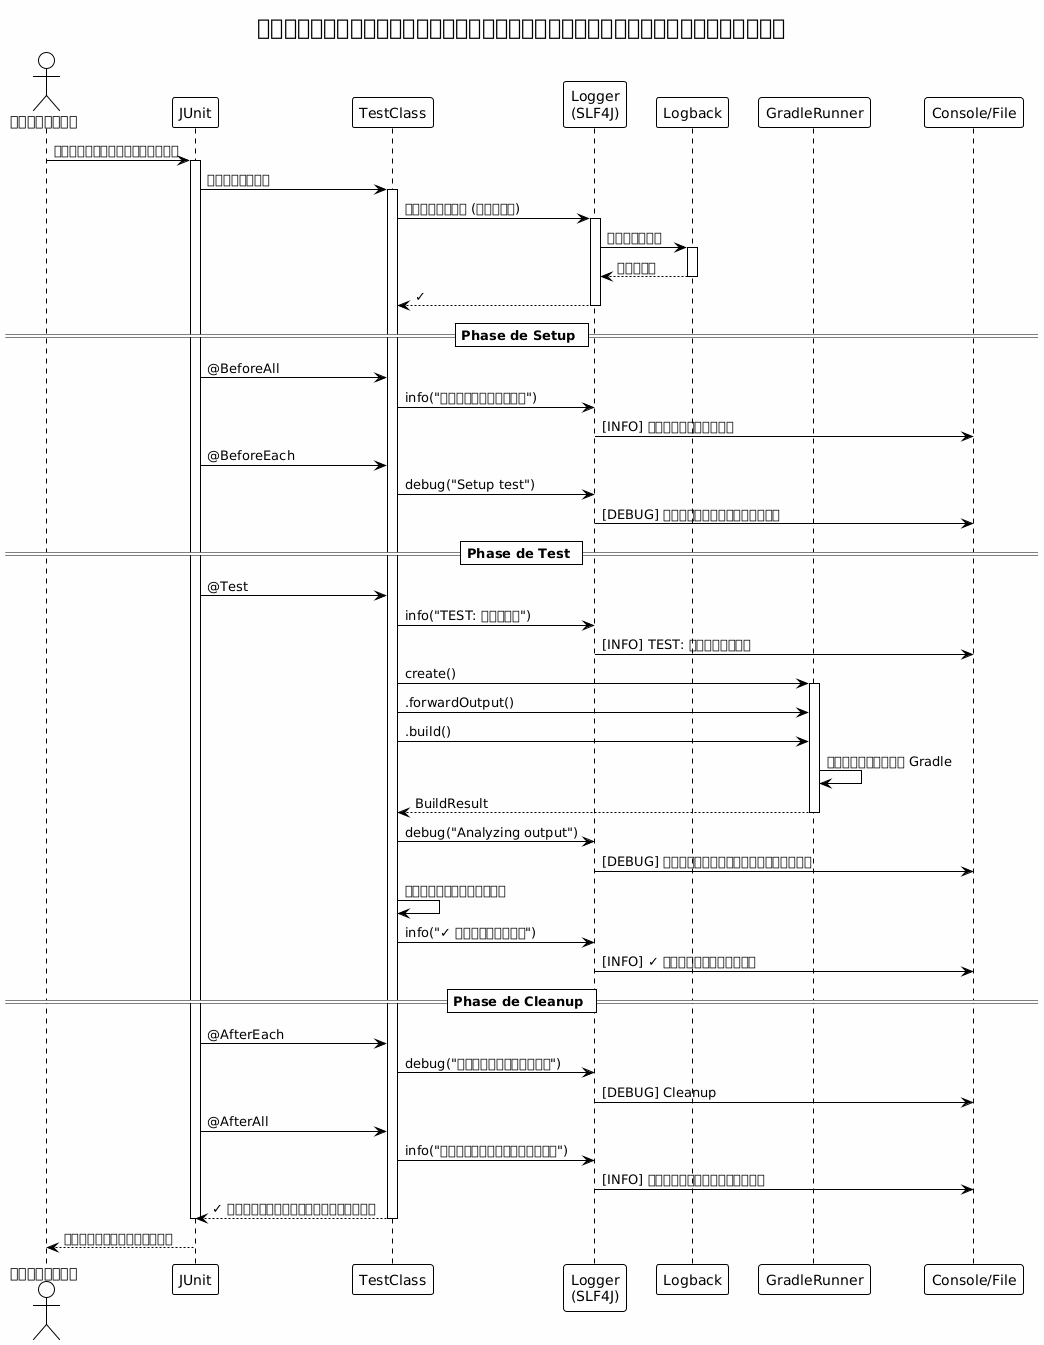

The diagram above was rendered by PlantUML. Its source (embedded in the PNG):
@startuml







<style>
  root {
    BackgroundColor white
    FontColor black
    FontName Verdana
    HyperLinkColor blue
    LineColor black
    LineThickness 1
    Margin 5
  }
  document {
    caption {
      LineThickness 0
    }
    footer {
      LineThickness 0
    }
    header {
      LineThickness 0
    }
    title {
      FontSize 22
      LineThickness 0
    }
  }
  node {
    MaximumWidth 300
  }
</style>

skinparam ArrowLollipopColor black
skinparam BackgroundColor white
skinparam DefaultFontName Verdana
skinparam DefaultMonospacedFontName Courier
skinparam LifelineStrategy nosolid
skinparam ParticipantPadding 10
skinparam SequenceLifeLineBorderColor black
skinparam Shadowing false
skinparam UseBetaStyle true

skinparam Activity {
  BackgroundColor white
  BarColor black
  BorderColor black
  FontColor black
  FontName Verdana
}
skinparam Boundary {
  FontColor black
}
skinparam Box {
  Padding 5
}
skinparam CircledCharacter {
  FontColor black
  FontName Courier
  Radius 9
}
skinparam Class {
  BackgroundColor white
  BorderColor black
  FontColor black
  FontName Verdana
}
skinparam ClassAttribute {
  FontColor black
  FontName Verdana
}
skinparam ClassStereotype {
  FontColor black
  FontName Verdana
}
skinparam Footer {
  FontColor black
  FontName Verdana
}
skinparam Header {
  FontColor black
  FontName Verdana
}
skinparam Hyperlink {
  Color blue
}
skinparam IconPackage {
  Color black
  BackgroundColor white
}
skinparam IconPrivate {
  Color black
  BackgroundColor white
}
skinparam IconProtected {
  Color black
  BackgroundColor white
}
skinparam IconPublic {
  Color black
  BackgroundColor white
}
skinparam Note {
  FontColor black
  FontName Verdana
}
skinparam Object {
  BorderColor black
}
skinparam Package {
  BorderColor black
  FontColor black
  FontName Verdana
}
skinparam State {
  BackgroundColor white
  BorderColor black
}
skinparam StereotypeA {
  BackgroundColor white
  BorderColor black
}
skinparam StereotypeC {
  BackgroundColor white
  BorderColor black
}
skinparam StereotypeE {
  BackgroundColor white
  BorderColor black
}
skinparam StereotypeI {
  BackgroundColor white
  BorderColor black
}
skinparam StereotypeN {
  BackgroundColor white
  BorderColor black
}
skinparam UseCaseStereoType {
  FontColor black
  FontName Verdana
}
skinparam backgroundColor #FEFEFE

title การไหลของบันทึกทั้งหมดในการทดสอบฟังก์ชัน
actor "นักพัฒนา" as dev
participant "JUnit" as junit
participant "TestClass" as test
participant "Logger\n(SLF4J)" as logger
participant "Logback" as logback
participant "GradleRunner" as runner
participant "Console/File" as output

dev -> junit : เรียกใช้การทดสอบ

activate junit
junit -> test : โหลดคลาส
activate test

test -> logger : เริ่มต้น (คู่หู)
activate logger
logger -> logback : ตั้งค่า
activate logback
logback --> logger : พร้อม
deactivate logback
logger --> test : ✓
deactivate logger

== Phase de Setup ==

junit -> test : @BeforeAll
test -> logger : info("การเริ่มต้น")
logger -> output : [INFO] การเริ่มต้น

junit -> test : @BeforeEach
test -> logger : debug("Setup test")
logger -> output : [DEBUG] ทดสอบการตั้งค่า

== Phase de Test ==

junit -> test : @Test
test -> logger : info("TEST: เริ่ม")
logger -> output : [INFO] TEST: เริ่มต้น

test -> runner : create()
activate runner

test -> runner : .forwardOutput()
test -> runner : .build()

runner -> runner : ดำเนินการ Gradle
runner --> test : BuildResult
deactivate runner

test -> logger : debug("Analyzing output")
logger -> output : [DEBUG] การวิเคราะห์ผลลัพธ์

test -> test : ข้อความยืนยัน
test -> logger : info("✓ ทดสอบผ่าน")
logger -> output : [INFO] ✓ การทดสอบผ่าน

== Phase de Cleanup ==

junit -> test : @AfterEach
test -> logger : debug("ทำความสะอาด")
logger -> output : [DEBUG] Cleanup

junit -> test : @AfterAll
test -> logger : info("สิ้นสุดการทดสอบ")
logger -> output : [INFO] การทดสอบสิ้นสุด

test --> junit : ✓ การทดสอบทั้งหมดผ่าน
deactivate test
deactivate junit

dev <-- junit : รายงานการทดสอบ

@enduml